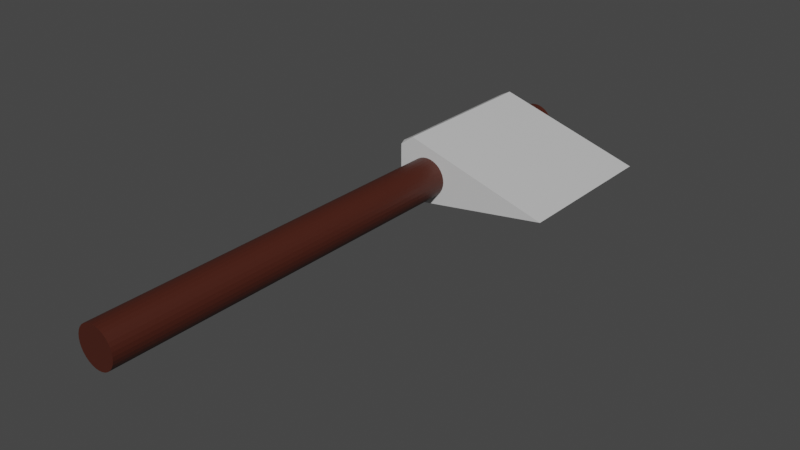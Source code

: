 # Source: Axe.blend  (saved by Blender 2.93.20; exported with 4.5.12 LTS)
import bpy
from mathutils import Matrix  # noqa: F401  (used for matrix-valued properties, if any)

bpy.ops.wm.read_factory_settings(use_empty=True)
scene = bpy.context.scene
scene.name = 'Scene'

# ---- collections
col_collection = bpy.data.collections.new('Collection'); scene.collection.children.link(col_collection)

# ---- materials (node trees are filled in below, after node groups)
mat_head = bpy.data.materials.new('Head')
mat_head.alpha_threshold = 0.0
mat_head.use_transparent_shadow = False
mat_head.line_color = (0.0, 0.0, 0.0, 1.0)
mat_handle = bpy.data.materials.new('Handle')
mat_handle.use_transparent_shadow = False

# ---- material node trees
mat_head.use_nodes = True; mat_head.node_tree.nodes.clear()
_N = mat_head.node_tree.nodes; _L = mat_head.node_tree.links
n0 = _N.new('ShaderNodeOutputMaterial'); n0.name = 'Material Output'; n0.location = (300, 300)
n1 = _N.new('ShaderNodeBsdfPrincipled'); n1.name = 'Principled BSDF'; n1.location = (10, 300)
n1.distribution = 'GGX'
n1.subsurface_method = 'BURLEY'
n1.inputs[0].default_value = (0.6105, 0.6105, 0.6105, 1.0)
n1.inputs[2].default_value = 0.4
n1.inputs[3].default_value = 1.45
n1.inputs[27].default_value = (0.0, 0.0, 0.0, 1.0)
n1.inputs[28].default_value = 1.0
_L.new(n1.outputs[0], n0.inputs[0])
n0.is_active_output = True
mat_handle.use_nodes = True; mat_handle.node_tree.nodes.clear()
_N = mat_handle.node_tree.nodes; _L = mat_handle.node_tree.links
n0 = _N.new('ShaderNodeBsdfPrincipled'); n0.name = 'Principled BSDF'; n0.location = (10, 300)
n0.distribution = 'GGX'
n0.subsurface_method = 'BURLEY'
n0.inputs[0].default_value = (0.06072, 0.01216, 0.005683, 1.0)
n0.inputs[3].default_value = 1.45
n0.inputs[27].default_value = (0.0, 0.0, 0.0, 1.0)
n0.inputs[28].default_value = 1.0
n1 = _N.new('ShaderNodeOutputMaterial'); n1.name = 'Material Output'; n1.location = (300, 300)
_L.new(n0.outputs[0], n1.inputs[0])
n1.is_active_output = True

# ---- world
world_world = bpy.data.worlds.new('World'); scene.world = world_world
world_world.use_nodes = True; world_world.node_tree.nodes.clear()
_N = world_world.node_tree.nodes; _L = world_world.node_tree.links
n0 = _N.new('ShaderNodeOutputWorld'); n0.name = 'World Output'; n0.location = (300, 300)
n1 = _N.new('ShaderNodeBackground'); n1.name = 'Background'; n1.location = (10, 300)
n1.inputs[0].default_value = (0.05088, 0.05088, 0.05088, 1.0)
_L.new(n1.outputs[0], n0.inputs[0])
n0.is_active_output = True
world_world.color = (0.05088, 0.05088, 0.05088)
world_world.use_sun_shadow = False
world_world.sun_shadow_jitter_overblur = 0.0

# ---- meshes
me_cylinder = bpy.data.meshes.new('Cylinder')
me_cylinder.from_pydata([(0.01358, 0.1526, -0.1293), (0.01358, 0.1526, 0.04578), (0.02962, 0.151, -0.1293), (0.02962, 0.151, 0.04578), (0.04504, 0.1463, -0.1293), (0.04504, 0.1463, 0.04578), (0.05925, 0.1387, -0.1293), (0.05925, 0.1387, 0.04578), (0.07171, 0.1285, -0.1293), (0.07171, 0.1285, 0.04578), (0.08193, 0.1161, -0.1293), (0.08193, 0.1161, 0.04578), (0.08953, 0.1018, -0.1293), (0.08953, 0.1018, 0.04578), (0.09421, 0.08642, -0.1293), (0.09421, 0.08642, 0.04578), (0.09579, 0.07038, -0.1293), (0.09579, 0.07038, 0.04578), (0.09421, 0.05435, -0.1293), (0.09421, 0.05435, 0.04578), (0.08953, 0.03892, -0.1293), (0.08953, 0.03892, 0.04578), (0.08193, 0.02471, -0.1293), (0.08193, 0.02471, 0.04578), (0.07171, 0.01225, -0.1293), (0.07171, 0.01225, 0.04578), (0.05925, 0.00203, -0.1293), (0.05925, 0.00203, 0.04578), (0.04504, -0.005566, -0.1293), (0.04504, -0.005566, 0.04578), (0.02962, -0.01024, -0.1293), (0.02962, -0.01024, 0.04578), (0.01358, -0.01182, -0.1293), (0.01358, -0.01182, 0.04578), (-0.002457, -0.01024, -0.1293), (-0.002457, -0.01024, 0.04578), (-0.01788, -0.005566, -0.1293), (-0.01788, -0.005566, 0.04578), (-0.03209, 0.00203, -0.1293), (-0.03209, 0.00203, 0.04578), (-0.04455, 0.01225, -0.1293), (-0.04455, 0.01225, 0.04578), (-0.05477, 0.02471, -0.1293), (-0.05477, 0.02471, 0.04578), (-0.06237, 0.03892, -0.1293), (-0.06237, 0.03892, 0.04578), (-0.06705, 0.05435, -0.1293), (-0.06705, 0.05435, 0.04578), (-0.06863, 0.07038, -0.1293), (-0.06863, 0.07038, 0.04578), (-0.06705, 0.08642, -0.1293), (-0.06705, 0.08642, 0.04578), (-0.06237, 0.1018, -0.1293), (-0.06237, 0.1018, 0.04578), (-0.05477, 0.1161, -0.1293), (-0.05477, 0.1161, 0.04578), (-0.04455, 0.1285, -0.1293), (-0.04455, 0.1285, 0.04578), (-0.03209, 0.1387, -0.1293), (-0.03209, 0.1387, 0.04578), (-0.01788, 0.1463, -0.1293), (-0.01788, 0.1463, 0.04578), (-0.002457, 0.151, -0.1293), (-0.002457, 0.151, 0.04578), (-0.09887, -0.06171, 0.0378), (-0.09605, 0.1837, 0.03814), (0.5475, 0.09868, 0.03814), (-0.09887, -0.06171, -0.01175), (-0.09605, 0.1837, -0.0114), (0.5475, 0.09868, -0.0114), (-0.1179, -0.03752, 0.03814), (-0.1179, -0.03752, -0.0114), (-0.1179, -0.01682, 0.03814), (-0.1179, -0.01682, -0.0114), (-0.06034, -0.08173, 0.03814), (-0.06034, -0.08173, -0.0114), (-0.1179, 0.1606, 0.03814), (-0.1179, 0.1606, -0.0114), (0.4329, 0.06467, 0.03814), (0.4329, 0.06467, -0.0114), (-0.06742, 0.194, -0.0114), (-0.06742, 0.194, 0.03814), (-0.1164, -0.03936, 0.03811), (-0.1164, -0.03936, -0.01143), (-0.1135, -0.02175, 0.03814), (-0.1135, -0.02175, -0.0114), (-0.07611, 0.1533, -0.0114), (-0.07611, 0.1533, 0.03814)], [], [(0, 1, 3, 2), (2, 3, 5, 4), (4, 5, 7, 6), (6, 7, 9, 8), (8, 9, 11, 10), (10, 11, 13, 12), (12, 13, 15, 14), (14, 15, 17, 16), (16, 17, 19, 18), (18, 19, 21, 20), (20, 21, 23, 22), (22, 23, 25, 24), (24, 25, 27, 26), (26, 27, 29, 28), (28, 29, 31, 30), (30, 31, 33, 32), (32, 33, 35, 34), (34, 35, 37, 36), (36, 37, 39, 38), (38, 39, 41, 40), (40, 41, 43, 42), (42, 43, 45, 44), (44, 45, 47, 46), (46, 47, 49, 48), (48, 49, 51, 50), (50, 51, 53, 52), (52, 53, 55, 54), (54, 55, 57, 56), (56, 57, 59, 58), (58, 59, 61, 60), (3, 1, 63, 61, 59, 57, 55, 53, 51, 49, 47, 45, 43, 41, 39, 37, 35, 33, 31, 29, 27, 25, 23, 21, 19, 17, 15, 13, 11, 9, 7, 5), (60, 61, 63, 62), (62, 63, 1, 0), (0, 2, 4, 6, 8, 10, 12, 14, 16, 18, 20, 22, 24, 26, 28, 30, 32, 34, 36, 38, 40, 42, 44, 46, 48, 50, 52, 54, 56, 58, 60, 62), (78, 79, 69, 66), (85, 83, 71, 73), (80, 81, 66, 69), (84, 82, 64, 74), (83, 67, 64, 82), (73, 71, 70, 72), (77, 73, 72, 76), (87, 84, 74, 78), (86, 85, 73, 77), (64, 67, 75, 74), (80, 86, 77, 68), (81, 87, 78, 66), (68, 77, 76, 65), (74, 75, 79, 78), (65, 76, 87, 81), (69, 79, 86, 80), (79, 75, 85, 86), (76, 72, 84, 87), (71, 83, 82, 70), (72, 70, 82, 84), (68, 65, 81, 80), (75, 67, 83, 85)])
me_cylinder.polygons.foreach_set('material_index', [1, 1, 1, 1, 1, 1, 1, 1, 1, 1, 1, 1, 1, 1, 1, 1, 1, 1, 1, 1, 1, 1, 1, 1, 1, 1, 1, 1, 1, 1, 1, 1, 1, 1, 0, 0, 0, 0, 0, 0, 0, 0, 0, 0, 0, 0, 0, 0, 0, 0, 0, 0, 0, 0, 0, 0])
_uv = me_cylinder.uv_layers.new(name='UVMap')
_uv.uv.foreach_set('vector', [1.0, 0.5, 1.0, 1.0, 0.9688, 1.0, 0.9688, 0.5, 0.9688, 0.5, 0.9688, 1.0, 0.9375, 1.0, 0.9375, 0.5, 0.9375, 0.5, 0.9375, 1.0, 0.9062, 1.0, 0.9062, 0.5, 0.9062, 0.5, 0.9062, 1.0, 0.875, 1.0, 0.875, 0.5, 0.875, 0.5, 0.875, 1.0, 0.8438, 1.0, 0.8438, 0.5, 0.8438, 0.5, 0.8438, 1.0, 0.8125, 1.0, 0.8125, 0.5, 0.8125, 0.5, 0.8125, 1.0, 0.7812, 1.0, 0.7812, 0.5, 0.7812, 0.5, 0.7812, 1.0, 0.75, 1.0, 0.75, 0.5, 0.75, 0.5, 0.75, 1.0, 0.7188, 1.0, 0.7188, 0.5, 0.7188, 0.5, 0.7188, 1.0, 0.6875, 1.0, 0.6875, 0.5, 0.6875, 0.5, 0.6875, 1.0, 0.6562, 1.0, 0.6562, 0.5, 0.6562, 0.5, 0.6562, 1.0, 0.625, 1.0, 0.625, 0.5, 0.625, 0.5, 0.625, 1.0, 0.5938, 1.0, 0.5938, 0.5, 0.5938, 0.5, 0.5938, 1.0, 0.5625, 1.0, 0.5625, 0.5, 0.5625, 0.5, 0.5625, 1.0, 0.5312, 1.0, 0.5312, 0.5, 0.5312, 0.5, 0.5312, 1.0, 0.5, 1.0, 0.5, 0.5, 0.5, 0.5, 0.5, 1.0, 0.4688, 1.0, 0.4688, 0.5, 0.4688, 0.5, 0.4688, 1.0, 0.4375, 1.0, 0.4375, 0.5, 0.4375, 0.5, 0.4375, 1.0, 0.4062, 1.0, 0.4062, 0.5, 0.4062, 0.5, 0.4062, 1.0, 0.375, 1.0, 0.375, 0.5, 0.375, 0.5, 0.375, 1.0, 0.3438, 1.0, 0.3438, 0.5, 0.3438, 0.5, 0.3438, 1.0, 0.3125, 1.0, 0.3125, 0.5, 0.3125, 0.5, 0.3125, 1.0, 0.2812, 1.0, 0.2812, 0.5, 0.2812, 0.5, 0.2812, 1.0, 0.25, 1.0, 0.25, 0.5, 0.25, 0.5, 0.25, 1.0, 0.2188, 1.0, 0.2188, 0.5, 0.2188, 0.5, 0.2188, 1.0, 0.1875, 1.0, 0.1875, 0.5, 0.1875, 0.5, 0.1875, 1.0, 0.1562, 1.0, 0.1562, 0.5, 0.1562, 0.5, 0.1562, 1.0, 0.125, 1.0, 0.125, 0.5, 0.125, 0.5, 0.125, 1.0, 0.09375, 1.0, 0.09375, 0.5, 0.09375, 0.5, 0.09375, 1.0, 0.0625, 1.0, 0.0625, 0.5, 0.2968, 0.4854, 0.25, 0.49, 0.2032, 0.4854, 0.1582, 0.4717, 0.1167, 0.4496, 0.08029, 0.4197, 0.05045, 0.3833, 0.02827, 0.3418, 0.01461, 0.2968, 0.01, 0.25, 0.01461, 0.2032, 0.02827, 0.1582, 0.05045, 0.1167, 0.08029, 0.08029, 0.1167, 0.05045, 0.1582, 0.02827, 0.2032, 0.01461, 0.25, 0.01, 0.2968, 0.01461, 0.3418, 0.02827, 0.3833, 0.05045, 0.4197, 0.08029, 0.4496, 0.1167, 0.4717, 0.1582, 0.4854, 0.2032, 0.49, 0.25, 0.4854, 0.2968, 0.4717, 0.3418, 0.4496, 0.3833, 0.4197, 0.4197, 0.3833, 0.4496, 0.3418, 0.4717, 0.0625, 0.5, 0.0625, 1.0, 0.03125, 1.0, 0.03125, 0.5, 0.03125, 0.5, 0.03125, 1.0, 0.0, 1.0, 0.0, 0.5, 0.75, 0.49, 0.7968, 0.4854, 0.8418, 0.4717, 0.8833, 0.4496, 0.9197, 0.4197, 0.9496, 0.3833, 0.9717, 0.3418, 0.9854, 0.2968, 0.99, 0.25, 0.9854, 0.2032, 0.9717, 0.1582, 0.9496, 0.1167, 0.9197, 0.08029, 0.8833, 0.05045, 0.8418, 0.02827, 0.7968, 0.01461, 0.75, 0.01, 0.7032, 0.01461, 0.6582, 0.02827, 0.6167, 0.05045, 0.5803, 0.08029, 0.5504, 0.1167, 0.5283, 0.1582, 0.5146, 0.2032, 0.51, 0.25, 0.5146, 0.2968, 0.5283, 0.3418, 0.5504, 0.3833, 0.5803, 0.4197, 0.6167, 0.4496, 0.6582, 0.4717, 0.7032, 0.4854, 0.625, 0.7069, 0.875, 0.7069, 0.875, 0.75, 0.625, 0.75, 0.562, 0.2484, 0.5779, 0.25, 0.574, 0.25, 0.5568, 0.25, 0.125, 0.519, 0.375, 0.519, 0.375, 0.75, 0.125, 0.75, 0.5604, 0.5016, 0.5779, 0.5, 0.625, 0.5, 0.6034, 0.5216, 0.5779, 0.25, 0.625, 0.25, 0.625, 0.5, 0.5779, 0.5, 0.5568, 0.25, 0.574, 0.25, 0.574, 0.5, 0.5568, 0.5, 0.4093, 0.25, 0.5568, 0.25, 0.5568, 0.5, 0.4093, 0.5, 0.4099, 0.5157, 0.5604, 0.5016, 0.6034, 0.5216, 0.4181, 0.7069, 0.4256, 0.2343, 0.562, 0.2484, 0.5568, 0.25, 0.4093, 0.25, 0.625, 0.5, 0.875, 0.5, 0.875, 0.5216, 0.625, 0.5216, 0.394, 0.231, 0.4256, 0.2343, 0.4093, 0.25, 0.375, 0.25, 0.375, 0.519, 0.4099, 0.5157, 0.4181, 0.7069, 0.375, 0.75, 0.375, 0.25, 0.4093, 0.25, 0.4093, 0.5, 0.375, 0.5, 0.625, 0.5216, 0.875, 0.5216, 0.875, 0.7069, 0.625, 0.7069, 0.375, 0.5, 0.4093, 0.5, 0.4099, 0.5157, 0.375, 0.519, 0.625, 0.0, 0.625, 0.04306, 0.4256, 0.2343, 0.394, 0.231, 0.625, 0.04306, 0.625, 0.2284, 0.562, 0.2484, 0.4256, 0.2343, 0.4093, 0.5, 0.5568, 0.5, 0.5604, 0.5016, 0.4099, 0.5157, 0.574, 0.25, 0.5779, 0.25, 0.5779, 0.5, 0.574, 0.5, 0.5568, 0.5, 0.574, 0.5, 0.5779, 0.5, 0.5604, 0.5016, 0.125, 0.5, 0.375, 0.5, 0.375, 0.519, 0.125, 0.519, 0.625, 0.2284, 0.625, 0.25, 0.5779, 0.25, 0.562, 0.2484])
me_cylinder.materials.append(mat_head)
me_cylinder.materials.append(mat_handle)
me_cylinder.use_remesh_fix_poles = True
me_cylinder.use_remesh_preserve_attributes = False
me_cylinder.update()

# ---- objects
ob_axe = bpy.data.objects.new('Axe', me_cylinder)

# ---- transforms, parenting, visibility, modifiers, constraints
ob_axe.location = (5.96e-08, 0.0, 0.0)
ob_axe.rotation_euler = (-1.571, -0.0, 0.0)
ob_axe.scale = (0.2657, 0.2657, 3.568)

# ---- collection membership
col_collection.objects.link(ob_axe)

# ---- scene / render settings (as saved in the file)
scene.frame_start = 1; scene.frame_end = 250; scene.frame_set(1)
scene.render.engine = 'BLENDER_EEVEE_NEXT'
scene.cycles.use_denoising = False
scene.cycles.samples = 128
scene.cycles.sampling_pattern = 'TABULATED_SOBOL'
scene.cycles.use_adaptive_sampling = False
scene.cycles.use_light_tree = False
scene.view_settings.view_transform = 'Filmic'
bpy.context.view_layer.update()

# ---- added for rendering (the .blend has no active camera and no usable light): camera, sun
cam_auto = bpy.data.cameras.new('AutoCamera')
cam_auto.lens = 50.0
cam_auto.sensor_width = 36.0
cam_auto.clip_end = 1000.0
ob_auto_camera = bpy.data.objects.new('AutoCamera', cam_auto)
scene.collection.objects.link(ob_auto_camera)
ob_auto_camera.location = (0.661542, -0.874363, 0.468666)
ob_auto_camera.rotation_euler = (1.09748, -7.21219e-08, 0.694738)
scene.camera = ob_auto_camera
light_auto_sun = bpy.data.lights.new('AutoSun', 'SUN')
light_auto_sun.energy = 3.0
light_auto_sun.angle = 0.0523599
ob_auto_sun = bpy.data.objects.new('AutoSun', light_auto_sun)
scene.collection.objects.link(ob_auto_sun)
ob_auto_sun.rotation_euler = (0.872665, 0.174533, 0.523599)
bpy.context.view_layer.update()
